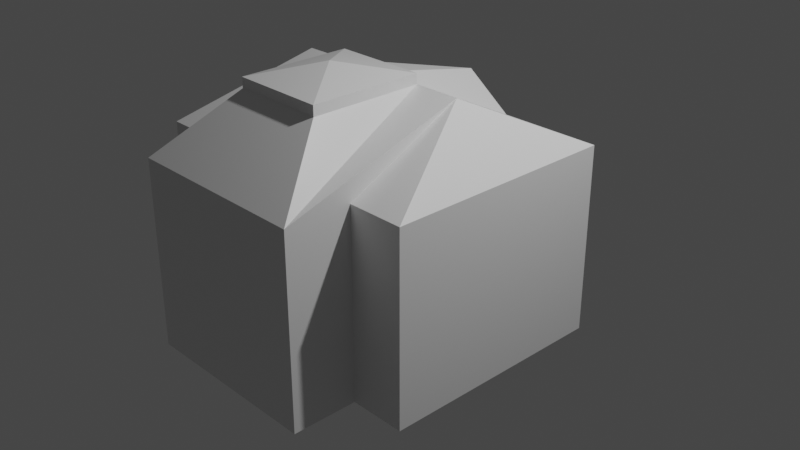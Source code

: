 # Source: Emmerson_Hall.blend  (saved by Blender 2.82.7; exported with 4.5.12 LTS)
import bpy
from mathutils import Matrix  # noqa: F401  (used for matrix-valued properties, if any)

bpy.ops.wm.read_factory_settings(use_empty=True)
scene = bpy.context.scene
scene.name = 'Scene'

# ---- collections
col_collection = bpy.data.collections.new('Collection'); scene.collection.children.link(col_collection)

# ---- materials (node trees are filled in below, after node groups)
mat_material = bpy.data.materials.new('Material')
mat_material.alpha_threshold = 0.0
mat_material.use_transparent_shadow = False
mat_material.line_color = (0.0, 0.0, 0.0, 1.0)

# ---- material node trees
mat_material.use_nodes = True; mat_material.node_tree.nodes.clear()
_N = mat_material.node_tree.nodes; _L = mat_material.node_tree.links
n0 = _N.new('ShaderNodeOutputMaterial'); n0.name = 'Material Output'; n0.location = (300, 300)
n1 = _N.new('ShaderNodeBsdfPrincipled'); n1.name = 'Principled BSDF'; n1.location = (10, 300)
n1.distribution = 'GGX'
n1.subsurface_method = 'BURLEY'
n1.inputs[2].default_value = 0.4
n1.inputs[3].default_value = 1.45
n1.inputs[27].default_value = (0.0, 0.0, 0.0, 1.0)
n1.inputs[28].default_value = 1.0
_L.new(n1.outputs[0], n0.inputs[0])
n0.is_active_output = True

# ---- world
world_world = bpy.data.worlds.new('World'); scene.world = world_world
world_world.use_nodes = True; world_world.node_tree.nodes.clear()
_N = world_world.node_tree.nodes; _L = world_world.node_tree.links
n0 = _N.new('ShaderNodeOutputWorld'); n0.name = 'World Output'; n0.location = (300, 300)
n1 = _N.new('ShaderNodeBackground'); n1.name = 'Background'; n1.location = (10, 300)
n1.inputs[0].default_value = (0.05088, 0.05088, 0.05088, 1.0)
_L.new(n1.outputs[0], n0.inputs[0])
n0.is_active_output = True
world_world.color = (0.05088, 0.05088, 0.05088)
world_world.use_sun_shadow = False
world_world.sun_shadow_jitter_overblur = 0.0

# ---- cameras
cam_camera = bpy.data.cameras.new('Camera')
cam_camera.clip_end = 100.0
cam_camera.ortho_scale = 7.314

# ---- lights
light_light = bpy.data.lights.new('Light', 'POINT')
light_light.transmission_factor = 0.0
light_light.energy = 1000.0
light_light.shadow_soft_size = 0.1
light_light.shadow_maximum_resolution = 0.006
light_light.use_absolute_resolution = True

# ---- meshes
me_cube = bpy.data.meshes.new('Cube')
me_cube.from_pydata([(-1.0, -2.196, 1.0), (1.0, -2.196, 1.0), (-1.0, -1.5, -1.0), (-1.0, -1.5, 1.0), (1.0, -1.5, -1.0), (1.0, -1.5, 1.0), (1.599, 1.0, 1.0), (1.599, 1.0, -1.0), (1.599, -1.5, 1.0), (1.599, -1.5, -1.0), (-1.601, 1.0, -1.0), (-1.601, 1.0, 1.0), (-1.601, -1.5, 1.0), (-1.601, -1.5, -1.0), (-1.0, -2.196, -1.0), (1.0, -2.196, -1.0), (0.0, 1.0, 1.364), (0.5, 1.0, 1.0), (-0.5, 1.0, 1.0), (-1.0, -0.25, 1.616), (1.0, -0.25, 1.616), (-0.5, -0.25, 1.616), (0.5, -0.25, 1.616), (-0.5, -1.456, 1.616), (0.5, -1.456, 1.724), (0.5, -1.456, 1.616), (0.0, -0.25, 1.616), (-0.5, -0.25, 1.724), (-0.5, -1.456, 1.724), (0.0, -0.25, 1.724), (0.5, -0.25, 1.724), (0.0, -0.8529, 1.86)], [], [(1, 15, 4, 5), (5, 4, 9, 8), (11, 12, 19), (2, 3, 12, 13), (2, 14, 0, 3), (29, 27, 31, 30), (17, 16, 26, 22), (6, 17, 22, 20), (3, 0, 21, 19), (1, 0, 14, 15), (1, 22, 25), (6, 20, 8), (0, 23, 21), (5, 8, 20), (16, 18, 21, 26), (12, 3, 19), (23, 25, 24, 28), (0, 1, 25, 23), (6, 8, 9, 7), (1, 5, 20, 22), (7, 9, 4, 15, 14, 2, 13, 10), (12, 11, 10, 13), (21, 23, 28, 27), (25, 22, 30, 24), (18, 11, 19, 21), (26, 21, 27, 29), (27, 28, 31), (22, 26, 29, 30), (28, 24, 31), (24, 30, 31), (16, 17, 6, 7, 10, 11, 18)])
_uv = me_cube.uv_layers.new(name='UVMap')
_uv.uv.foreach_set('vector', [0.625, 0.75, 0.375, 0.75, 0.375, 0.75, 0.625, 0.75, 0.625, 0.75, 0.375, 0.75, 0.375, 0.75, 0.625, 0.75, 0.625, 0.25, 0.625, 0.0, 0.625, 0.25, 0.375, 0.0, 0.625, 0.0, 0.625, 0.0, 0.375, 0.0, 0.375, 0.0, 0.375, 0.0, 0.625, 0.0, 0.625, 0.0, 0.625, 0.375, 0.625, 0.3125, 0.625, 0.4375, 0.625, 0.4375, 0.625, 0.4375, 0.625, 0.375, 0.625, 0.375, 0.625, 0.4375, 0.625, 0.5, 0.625, 0.4375, 0.625, 0.4375, 0.625, 0.5, 0.625, 0.0, 0.625, 0.0, 0.625, 0.0, 0.625, 0.0, 0.625, 0.75, 0.625, 1.0, 0.375, 1.0, 0.375, 0.75, 0.625, 0.75, 0.625, 0.75, 0.625, 0.75, 0.625, 0.5, 0.625, 0.75, 0.625, 0.75, 0.625, 0.0, 0.625, 0.0, 0.625, 0.0, 0.625, 0.75, 0.625, 0.75, 0.625, 0.75, 0.625, 0.375, 0.625, 0.3125, 0.625, 0.3125, 0.625, 0.375, 0.625, 0.0, 0.625, 0.0, 0.625, 0.0, 0.625, 0.9375, 0.625, 0.8125, 0.625, 0.8125, 0.625, 0.9375, 0.625, 1.0, 0.625, 0.75, 0.625, 0.8125, 0.625, 1.0, 0.625, 0.5, 0.625, 0.75, 0.375, 0.75, 0.375, 0.5, 0.625, 0.75, 0.625, 0.75, 0.625, 0.75, 0.625, 0.75, 0.375, 0.5, 0.375, 0.75, 0.375, 0.75, 0.375, 0.75, 0.125, 0.75, 0.125, 0.75, 0.125, 0.75, 0.125, 0.5, 0.625, 0.0, 0.625, 0.25, 0.375, 0.25, 0.375, 0.0, 0.625, 0.0, 0.625, 0.0, 0.625, 0.0, 0.625, 0.0, 0.625, 0.75, 0.625, 0.75, 0.625, 0.75, 0.625, 0.75, 0.625, 0.3125, 0.625, 0.25, 0.625, 0.25, 0.625, 0.3125, 0.625, 0.375, 0.625, 0.3125, 0.625, 0.3125, 0.625, 0.375, 0.625, 0.0, 0.625, 0.0, 0.625, 0.0, 0.625, 0.4375, 0.625, 0.375, 0.625, 0.375, 0.625, 0.4375, 0.625, 0.9375, 0.625, 0.8125, 0.625, 0.9375, 0.625, 0.75, 0.625, 0.75, 0.625, 0.75, 0.625, 0.375, 0.625, 0.4375, 0.625, 0.5, 0.375, 0.5, 0.375, 0.25, 0.625, 0.25, 0.625, 0.3125])
me_cube.materials.append(mat_material)
me_cube.use_remesh_preserve_volume = False
me_cube.use_remesh_preserve_attributes = False
me_cube.use_mirror_vertex_groups = False
me_cube.update()

# ---- objects
ob_cube = bpy.data.objects.new('Cube', me_cube)
ob_light = bpy.data.objects.new('Light', light_light)
ob_camera = bpy.data.objects.new('Camera', cam_camera)

# ---- transforms, parenting, visibility, modifiers, constraints
ob_cube.location = (0.0, 0.0, 0.0)
ob_cube.lock_rotations_4d = False
ob_cube.empty_display_type = 'ARROWS'
ob_cube.lineart.crease_threshold = 0.0
ob_light.location = (4.076, 1.005, 5.904)
ob_light.rotation_euler = (0.6503, 0.05522, 1.866)
ob_light.lock_rotations_4d = False
ob_light.empty_display_type = 'ARROWS'
ob_light.color = (0.0, 0.0, 0.0, 0.0)
ob_light.lineart.crease_threshold = 0.0
ob_camera.location = (7.359, -6.926, 4.958)
ob_camera.rotation_euler = (1.109, 0.0, 0.8149)
ob_camera.lock_rotations_4d = False
ob_camera.empty_display_type = 'ARROWS'
ob_camera.color = (0.0, 0.0, 0.0, 0.0)
ob_camera.display_type = 'WIRE'
ob_camera.lineart.crease_threshold = 0.0

# ---- collection membership
col_collection.objects.link(ob_cube)
col_collection.objects.link(ob_light)
col_collection.objects.link(ob_camera)

# ---- scene / render settings (as saved in the file)
scene.camera = ob_camera
scene.frame_start = 1; scene.frame_end = 250; scene.frame_set(1)
scene.render.engine = 'BLENDER_EEVEE_NEXT'
scene.cycles.use_denoising = False
scene.cycles.samples = 128
scene.cycles.sampling_pattern = 'TABULATED_SOBOL'
scene.cycles.use_adaptive_sampling = False
scene.cycles.use_light_tree = False
scene.view_settings.view_transform = 'Filmic'
bpy.context.view_layer.update()
